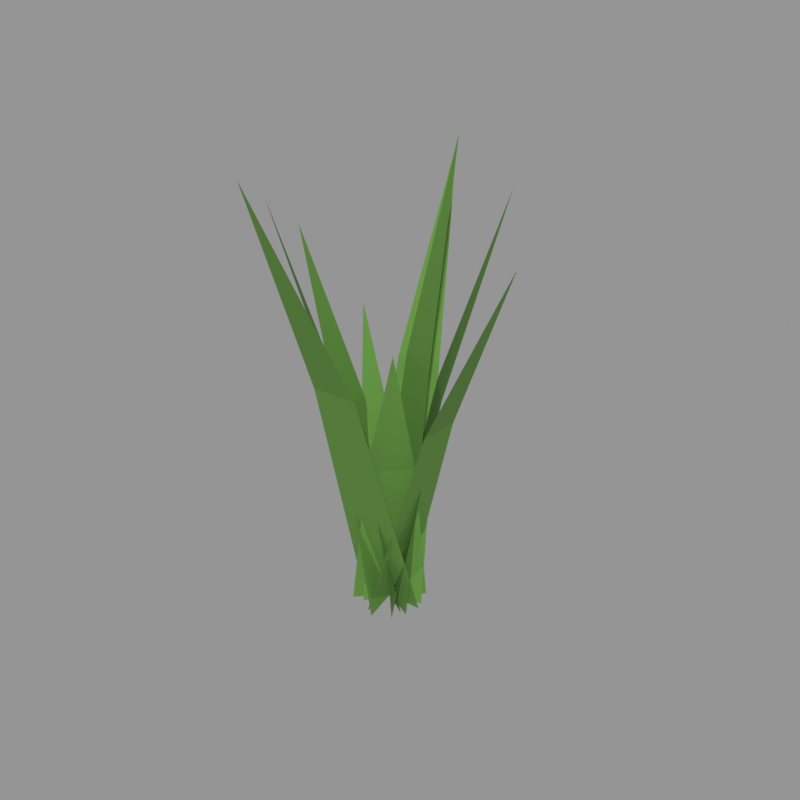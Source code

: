 # Source: 01.blend  (saved by Blender 5.2.45; exported with 4.5.12 LTS)
import bpy
from mathutils import Matrix  # noqa: F401  (used for matrix-valued properties, if any)

bpy.ops.wm.read_factory_settings(use_empty=True)
scene = bpy.context.scene
scene.name = 'Scene'

# ---- materials (node trees are filled in below, after node groups)
mat_grass_green = bpy.data.materials.new('grass_green')
mat_grass_green.diffuse_color = (0.107, 0.2623, 0.03955, 1.0)

# ---- material node trees
mat_grass_green.use_nodes = True; mat_grass_green.node_tree.nodes.clear()
_N = mat_grass_green.node_tree.nodes; _L = mat_grass_green.node_tree.links
n0 = _N.new('ShaderNodeBsdfPrincipled'); n0.name = 'Principled BSDF'; n0.location = (-200, 100)
n0.inputs[0].default_value = (0.107, 0.2623, 0.03955, 1.0)
n0.inputs[2].default_value = 0.88
n0.inputs[10].default_value = 0.005
n1 = _N.new('ShaderNodeOutputMaterial'); n1.name = 'Material Output'; n1.location = (200, 100)
_L.new(n0.outputs[0], n1.inputs[0])
n1.is_active_output = True

# ---- meshes
me_01 = bpy.data.meshes.new('草_01')
me_01.from_pydata([(-0.02797, 0.05518, 0.0), (-0.03012, -0.02511, 0.0), (0.04528, 0.03796, 0.2587), (0.04396, -0.01182, 0.2587), (0.1384, 0.01057, 0.4704), (-0.06021, 0.04868, 0.0), (0.002116, -0.01861, 0.0), (-0.006195, 0.07495, 0.284), (0.03244, 0.03323, 0.284), (0.0668, 0.1038, 0.5164), (-0.06942, 0.03219, 0.0), (0.01133, -0.002123, 0.0), (-0.03968, 0.05956, 0.3117), (0.01039, 0.03828, 0.3117), (0.003684, 0.09205, 0.5667), (-0.06986, 0.003868, 0.0), (0.01177, 0.0262, 0.0), (-0.07659, 0.08941, 0.2877), (-0.02598, 0.1033, 0.2877), (-0.07959, 0.1998, 0.5231), (-0.04645, -0.01395, 0.0), (-0.01164, 0.04401, 0.0), (-0.07442, 0.01784, 0.1962), (-0.05284, 0.05378, 0.1962), (-0.1077, 0.06225, 0.3567), (-0.01953, -0.03084, 0.0), (-0.03856, 0.06091, 0.0), (-0.07125, -0.02339, 0.2548), (-0.08305, 0.03349, 0.2548), (-0.1384, -0.007648, 0.4633), (0.005065, -0.004175, 0.0), (-0.06315, 0.03424, 0.0), (-0.03625, -0.04723, 0.289), (-0.07855, -0.02341, 0.289), (-0.09349, -0.09941, 0.5255), (0.01506, 0.01725, 0.0), (-0.07315, 0.01281, 0.0), (0.003056, -0.07812, 0.3164), (-0.05163, -0.08087, 0.3164), (-0.01823, -0.1998, 0.5753), (0.00352, 0.04656, 0.0), (-0.06161, -0.01649, 0.0), (0.01286, 0.01215, 0.1978), (-0.02752, -0.02694, 0.1978), (0.0203, -0.03594, 0.3597)], [], [(0, 1, 3, 2), (2, 3, 4), (5, 6, 8, 7), (7, 8, 9), (10, 11, 13, 12), (12, 13, 14), (15, 16, 18, 17), (17, 18, 19), (20, 21, 23, 22), (22, 23, 24), (25, 26, 28, 27), (27, 28, 29), (30, 31, 33, 32), (32, 33, 34), (35, 36, 38, 37), (37, 38, 39), (40, 41, 43, 42), (42, 43, 44)])
me_01.materials.append(mat_grass_green)
me_01.update()

# ---- objects
ob_01 = bpy.data.objects.new('草_01', me_01)

# ---- transforms, parenting, visibility, modifiers, constraints
ob_01.location = (0.0, 0.0, 0.0)

# ---- collection membership
scene.collection.objects.link(ob_01)

# ---- scene / render settings (as saved in the file)
scene.frame_start = 1; scene.frame_end = 250; scene.frame_set(1)
scene.render.engine = 'CYCLES'
scene.render.resolution_x = 640
scene.render.resolution_y = 640
scene.render.bake_bias = 0.0
scene.render.bake_samples = 0
scene.render.compositor_device = 'GPU'
scene.cycles.samples = 24
scene.eevee.use_volume_custom_range = False
scene.eevee.fast_gi_thickness_near = 0.1
scene.eevee.fast_gi_thickness_far = 0.0
scene.eevee.ray_tracing_options.screen_trace_thickness = 0.1
scene.view_settings.view_transform = 'Standard'
bpy.context.view_layer.update()

# ---- added for rendering (the .blend has no active camera and no usable light): camera, sun + grey world if the file has none
cam_auto = bpy.data.cameras.new('AutoCamera')
cam_auto.lens = 50.0
cam_auto.sensor_width = 36.0
cam_auto.clip_end = 1000.0
ob_auto_camera = bpy.data.objects.new('AutoCamera', cam_auto)
scene.collection.objects.link(ob_auto_camera)
ob_auto_camera.location = (0.696807, -0.836168, 0.845075)
ob_auto_camera.rotation_euler = (1.09748, -7.21219e-08, 0.694738)
scene.camera = ob_auto_camera
light_auto_sun = bpy.data.lights.new('AutoSun', 'SUN')
light_auto_sun.energy = 3.0
light_auto_sun.angle = 0.0523599
ob_auto_sun = bpy.data.objects.new('AutoSun', light_auto_sun)
scene.collection.objects.link(ob_auto_sun)
ob_auto_sun.rotation_euler = (0.872665, 0.174533, 0.523599)
if scene.world is None:
    world_auto = bpy.data.worlds.new('AutoWorld')
    world_auto.color = (0.3, 0.3, 0.3)
    scene.world = world_auto
bpy.context.view_layer.update()
